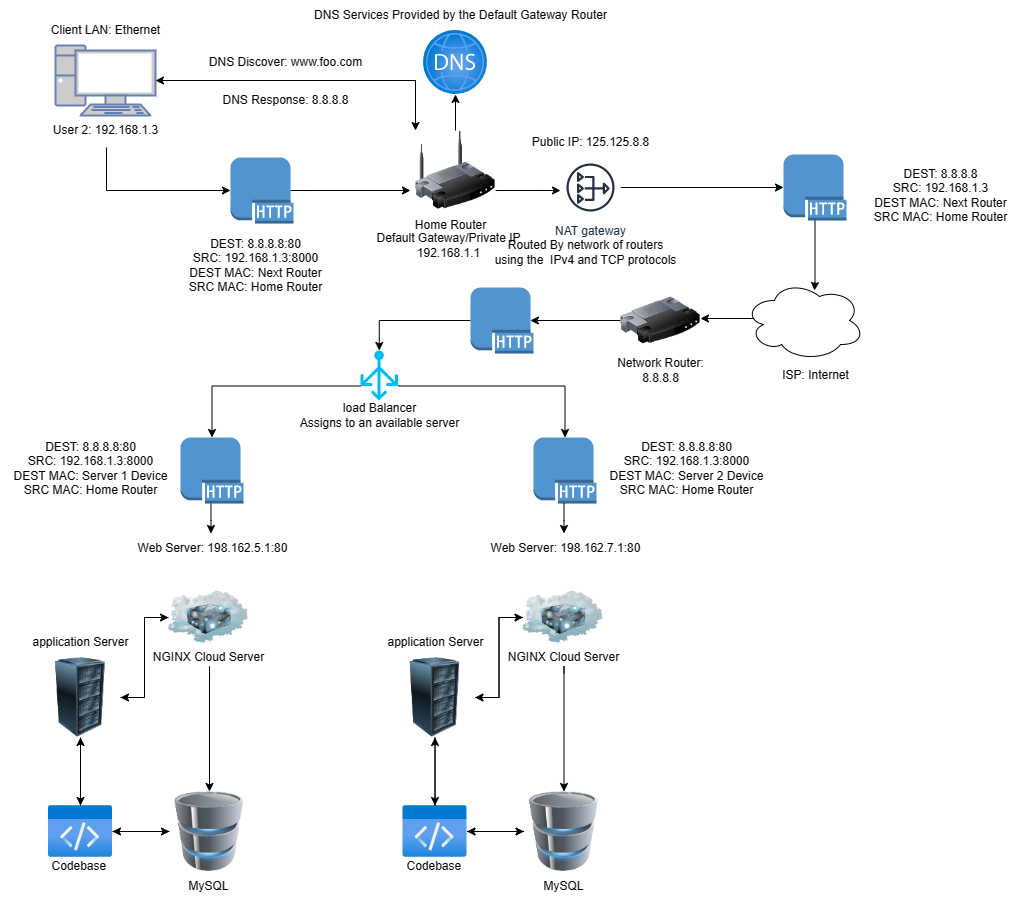

The diagram above was exported from draw.io. Its source (the exported page's mxGraphModel, read from the mxfile embedded in the PNG):
<mxGraphModel dx="728" dy="444" grid="1" gridSize="10" guides="1" tooltips="1" connect="1" arrows="0" fold="1" page="1" pageScale="1" pageWidth="1100" pageHeight="850" math="0" shadow="0">
  <root>
    <mxCell id="0" />
    <mxCell id="1" parent="0" />
    <mxCell id="2" value="" style="image;aspect=fixed;html=1;points=[];align=center;fontSize=12;image=img/lib/azure2/networking/DNS_Zones.svg;" vertex="1" parent="1">
      <mxGeometry x="493" y="50" width="64" height="64" as="geometry" />
    </mxCell>
    <mxCell id="3" value="DNS Services Provided by the Default Gateway Router" style="text;html=1;align=center;verticalAlign=middle;resizable=0;points=[];autosize=1;strokeColor=none;fillColor=none;" vertex="1" parent="1">
      <mxGeometry x="370" y="20" width="320" height="30" as="geometry" />
    </mxCell>
    <mxCell id="4" style="edgeStyle=orthogonalEdgeStyle;rounded=0;orthogonalLoop=1;jettySize=auto;html=1;" edge="1" source="7" target="18" parent="1">
      <mxGeometry relative="1" as="geometry">
        <Array as="points">
          <mxPoint x="610" y="210" />
          <mxPoint x="610" y="210" />
        </Array>
      </mxGeometry>
    </mxCell>
    <mxCell id="5" style="edgeStyle=orthogonalEdgeStyle;rounded=0;orthogonalLoop=1;jettySize=auto;html=1;" edge="1" source="7" target="2" parent="1">
      <mxGeometry relative="1" as="geometry" />
    </mxCell>
    <mxCell id="6" style="edgeStyle=orthogonalEdgeStyle;rounded=0;orthogonalLoop=1;jettySize=auto;html=1;exitX=0;exitY=0;exitDx=0;exitDy=0;" edge="1" parent="1">
      <mxGeometry relative="1" as="geometry">
        <mxPoint x="485" y="120" as="sourcePoint" />
        <mxPoint x="225" y="100" as="targetPoint" />
        <Array as="points">
          <mxPoint x="485" y="100" />
        </Array>
      </mxGeometry>
    </mxCell>
    <mxCell id="7" value="" style="image;html=1;image=img/lib/clip_art/networking/Wireless_Router_128x128.png" vertex="1" parent="1">
      <mxGeometry x="485" y="150" width="80" height="80" as="geometry" />
    </mxCell>
    <mxCell id="8" style="edgeStyle=orthogonalEdgeStyle;rounded=0;orthogonalLoop=1;jettySize=auto;html=1;entryX=0;entryY=0;entryDx=0;entryDy=0;" edge="1" source="9" target="7" parent="1">
      <mxGeometry relative="1" as="geometry" />
    </mxCell>
    <mxCell id="9" value="" style="fontColor=#0066CC;verticalAlign=top;verticalLabelPosition=bottom;labelPosition=center;align=center;html=1;outlineConnect=0;fillColor=#CCCCCC;strokeColor=#6881B3;gradientColor=none;gradientDirection=north;strokeWidth=2;shape=mxgraph.networks.pc;" vertex="1" parent="1">
      <mxGeometry x="125" y="65" width="100" height="70" as="geometry" />
    </mxCell>
    <mxCell id="10" style="edgeStyle=orthogonalEdgeStyle;rounded=0;orthogonalLoop=1;jettySize=auto;html=1;entryX=0;entryY=0.5;entryDx=0;entryDy=0;entryPerimeter=0;exitX=0.508;exitY=1.067;exitDx=0;exitDy=0;exitPerimeter=0;" edge="1" source="11" target="23" parent="1">
      <mxGeometry relative="1" as="geometry">
        <Array as="points">
          <mxPoint x="176" y="210" />
        </Array>
      </mxGeometry>
    </mxCell>
    <mxCell id="11" value="User 2: 192.168.1.3" style="text;html=1;align=center;verticalAlign=middle;resizable=0;points=[];autosize=1;strokeColor=none;fillColor=none;" vertex="1" parent="1">
      <mxGeometry x="110" y="135" width="130" height="30" as="geometry" />
    </mxCell>
    <mxCell id="12" value="Client LAN: Ethernet" style="text;html=1;align=center;verticalAlign=middle;resizable=0;points=[];autosize=1;strokeColor=none;fillColor=none;" vertex="1" parent="1">
      <mxGeometry x="110" y="35" width="130" height="30" as="geometry" />
    </mxCell>
    <mxCell id="13" value="Home Router" style="text;html=1;align=center;verticalAlign=middle;resizable=0;points=[];autosize=1;strokeColor=none;fillColor=none;" vertex="1" parent="1">
      <mxGeometry x="475" y="230" width="90" height="30" as="geometry" />
    </mxCell>
    <mxCell id="14" style="edgeStyle=orthogonalEdgeStyle;rounded=0;orthogonalLoop=1;jettySize=auto;html=1;exitX=0.07;exitY=0.4;exitDx=0;exitDy=0;exitPerimeter=0;entryX=1;entryY=0.4;entryDx=0;entryDy=0;entryPerimeter=0;" edge="1" parent="1">
      <mxGeometry relative="1" as="geometry">
        <mxPoint x="822.4000000000001" y="338" as="sourcePoint" />
        <mxPoint x="770" y="338" as="targetPoint" />
      </mxGeometry>
    </mxCell>
    <mxCell id="15" value="" style="ellipse;shape=cloud;whiteSpace=wrap;html=1;" vertex="1" parent="1">
      <mxGeometry x="814" y="300" width="120" height="80" as="geometry" />
    </mxCell>
    <mxCell id="16" value="ISP: Internet" style="text;html=1;align=center;verticalAlign=middle;resizable=0;points=[];autosize=1;strokeColor=none;fillColor=none;" vertex="1" parent="1">
      <mxGeometry x="839.5" y="380" width="90" height="30" as="geometry" />
    </mxCell>
    <mxCell id="17" style="edgeStyle=orthogonalEdgeStyle;rounded=0;orthogonalLoop=1;jettySize=auto;html=1;entryX=0;entryY=0.5;entryDx=0;entryDy=0;entryPerimeter=0;" edge="1" source="18" target="29" parent="1">
      <mxGeometry relative="1" as="geometry" />
    </mxCell>
    <mxCell id="18" value="NAT gateway" style="sketch=0;outlineConnect=0;fontColor=#232F3E;gradientColor=none;strokeColor=#232F3E;fillColor=#ffffff;dashed=0;verticalLabelPosition=bottom;verticalAlign=top;align=center;html=1;fontSize=12;fontStyle=0;aspect=fixed;shape=mxgraph.aws4.resourceIcon;resIcon=mxgraph.aws4.nat_gateway;" vertex="1" parent="1">
      <mxGeometry x="630" y="177" width="60" height="60" as="geometry" />
    </mxCell>
    <mxCell id="19" value="Public IP: 125.125.8.8" style="text;html=1;align=center;verticalAlign=middle;resizable=0;points=[];autosize=1;strokeColor=none;fillColor=none;" vertex="1" parent="1">
      <mxGeometry x="590" y="147" width="140" height="30" as="geometry" />
    </mxCell>
    <mxCell id="20" value="Web Server: 198.162.5.1:80" style="text;html=1;align=center;verticalAlign=middle;resizable=0;points=[];autosize=1;strokeColor=none;fillColor=none;" vertex="1" parent="1">
      <mxGeometry x="197" y="553" width="170" height="30" as="geometry" />
    </mxCell>
    <mxCell id="21" value="Routed By network of routers&lt;br&gt;using the&amp;nbsp; IPv4 and TCP protocols" style="text;html=1;align=center;verticalAlign=middle;resizable=0;points=[];autosize=1;strokeColor=none;fillColor=none;" vertex="1" parent="1">
      <mxGeometry x="550" y="252" width="210" height="40" as="geometry" />
    </mxCell>
    <mxCell id="22" style="edgeStyle=orthogonalEdgeStyle;rounded=0;orthogonalLoop=1;jettySize=auto;html=1;exitX=0.95;exitY=0.5;exitDx=0;exitDy=0;exitPerimeter=0;" edge="1" source="23" parent="1">
      <mxGeometry relative="1" as="geometry">
        <mxPoint x="480" y="210" as="targetPoint" />
      </mxGeometry>
    </mxCell>
    <mxCell id="23" value="" style="outlineConnect=0;dashed=0;verticalLabelPosition=bottom;verticalAlign=top;align=center;html=1;shape=mxgraph.aws3.http_protocol;fillColor=#5294CF;gradientColor=none;" vertex="1" parent="1">
      <mxGeometry x="300" y="177" width="63" height="66" as="geometry" />
    </mxCell>
    <mxCell id="24" value="DEST: 8.8.8.8&lt;br&gt;SRC: 192.168.1.3&lt;br&gt;DEST MAC: Next Router&lt;br&gt;SRC MAC: Home Router" style="text;html=1;align=center;verticalAlign=middle;resizable=0;points=[];autosize=1;strokeColor=none;fillColor=none;" vertex="1" parent="1">
      <mxGeometry x="929.5" y="180" width="160" height="70" as="geometry" />
    </mxCell>
    <mxCell id="25" value="DNS Discover: www.foo.com" style="text;html=1;align=center;verticalAlign=middle;resizable=0;points=[];autosize=1;strokeColor=none;fillColor=none;" vertex="1" parent="1">
      <mxGeometry x="264.5" y="67" width="180" height="30" as="geometry" />
    </mxCell>
    <mxCell id="26" value="DNS Response: 8.8.8.8" style="text;html=1;align=center;verticalAlign=middle;resizable=0;points=[];autosize=1;strokeColor=none;fillColor=none;" vertex="1" parent="1">
      <mxGeometry x="279.5" y="105" width="150" height="30" as="geometry" />
    </mxCell>
    <mxCell id="27" value="Default Gateway/Private IP&lt;br&gt;192.168.1.1" style="text;html=1;align=center;verticalAlign=middle;resizable=0;points=[];autosize=1;strokeColor=none;fillColor=none;" vertex="1" parent="1">
      <mxGeometry x="433" y="245" width="170" height="40" as="geometry" />
    </mxCell>
    <mxCell id="28" style="edgeStyle=orthogonalEdgeStyle;rounded=0;orthogonalLoop=1;jettySize=auto;html=1;exitX=0.5;exitY=1;exitDx=0;exitDy=0;exitPerimeter=0;entryX=0.583;entryY=0.125;entryDx=0;entryDy=0;entryPerimeter=0;" edge="1" source="29" target="15" parent="1">
      <mxGeometry relative="1" as="geometry">
        <Array as="points">
          <mxPoint x="885" y="302" />
        </Array>
      </mxGeometry>
    </mxCell>
    <mxCell id="29" value="" style="outlineConnect=0;dashed=0;verticalLabelPosition=bottom;verticalAlign=top;align=center;html=1;shape=mxgraph.aws3.http_protocol;fillColor=#5294CF;gradientColor=none;" vertex="1" parent="1">
      <mxGeometry x="853" y="174" width="63" height="66" as="geometry" />
    </mxCell>
    <mxCell id="30" value="DEST: 8.8.8.8:80&lt;br&gt;SRC: 192.168.1.3:8000&lt;br&gt;DEST MAC: Next Router&lt;br&gt;SRC MAC: Home Router" style="text;html=1;align=center;verticalAlign=middle;resizable=0;points=[];autosize=1;strokeColor=none;fillColor=none;" vertex="1" parent="1">
      <mxGeometry x="245" y="250" width="160" height="70" as="geometry" />
    </mxCell>
    <mxCell id="31" style="edgeStyle=orthogonalEdgeStyle;rounded=0;orthogonalLoop=1;jettySize=auto;html=1;exitX=0;exitY=0.5;exitDx=0;exitDy=0;" edge="1" source="32" target="34" parent="1">
      <mxGeometry relative="1" as="geometry" />
    </mxCell>
    <mxCell id="32" value="" style="image;html=1;image=img/lib/clip_art/computers/Database_128x128.png" vertex="1" parent="1">
      <mxGeometry x="239" y="811" width="80" height="80" as="geometry" />
    </mxCell>
    <mxCell id="33" style="edgeStyle=orthogonalEdgeStyle;rounded=0;orthogonalLoop=1;jettySize=auto;html=1;entryX=0;entryY=0.5;entryDx=0;entryDy=0;" edge="1" source="34" target="32" parent="1">
      <mxGeometry relative="1" as="geometry" />
    </mxCell>
    <mxCell id="34" value="" style="image;aspect=fixed;html=1;points=[];align=center;fontSize=12;image=img/lib/azure2/general/Code.svg;" vertex="1" parent="1">
      <mxGeometry x="118" y="825" width="64" height="52" as="geometry" />
    </mxCell>
    <mxCell id="35" style="edgeStyle=orthogonalEdgeStyle;rounded=0;orthogonalLoop=1;jettySize=auto;html=1;exitX=0;exitY=0.5;exitDx=0;exitDy=0;entryX=0.5;entryY=0;entryDx=0;entryDy=0;entryPerimeter=0;" edge="1" source="50" target="48" parent="1">
      <mxGeometry relative="1" as="geometry">
        <mxPoint x="620" y="340" as="sourcePoint" />
        <mxPoint x="342" y="370" as="targetPoint" />
        <Array as="points">
          <mxPoint x="449" y="340" />
        </Array>
      </mxGeometry>
    </mxCell>
    <mxCell id="36" style="edgeStyle=orthogonalEdgeStyle;rounded=0;orthogonalLoop=1;jettySize=auto;html=1;exitX=0;exitY=0.5;exitDx=0;exitDy=0;entryX=0.95;entryY=0.5;entryDx=0;entryDy=0;entryPerimeter=0;" edge="1" source="37" target="50" parent="1">
      <mxGeometry relative="1" as="geometry" />
    </mxCell>
    <mxCell id="37" value="" style="image;html=1;image=img/lib/clip_art/networking/Router_128x128.png" vertex="1" parent="1">
      <mxGeometry x="690" y="300" width="80" height="80" as="geometry" />
    </mxCell>
    <mxCell id="38" value="Network Router:&lt;br&gt;8.8.8.8" style="text;html=1;align=center;verticalAlign=middle;resizable=0;points=[];autosize=1;strokeColor=none;fillColor=none;" vertex="1" parent="1">
      <mxGeometry x="675" y="370" width="110" height="40" as="geometry" />
    </mxCell>
    <mxCell id="39" style="edgeStyle=orthogonalEdgeStyle;rounded=0;orthogonalLoop=1;jettySize=auto;html=1;exitX=0;exitY=0.5;exitDx=0;exitDy=0;entryX=1;entryY=0.5;entryDx=0;entryDy=0;" edge="1" source="40" target="53" parent="1">
      <mxGeometry relative="1" as="geometry" />
    </mxCell>
    <mxCell id="40" value="" style="image;html=1;image=img/lib/clip_art/networking/Cloud_Server_128x128.png" vertex="1" parent="1">
      <mxGeometry x="238" y="597" width="80" height="80" as="geometry" />
    </mxCell>
    <mxCell id="41" value="NGINX Cloud Server" style="text;html=1;align=center;verticalAlign=middle;resizable=0;points=[];autosize=1;strokeColor=none;fillColor=none;" vertex="1" parent="1">
      <mxGeometry x="213" y="662" width="130" height="30" as="geometry" />
    </mxCell>
    <mxCell id="42" style="edgeStyle=orthogonalEdgeStyle;rounded=0;orthogonalLoop=1;jettySize=auto;html=1;entryX=0.5;entryY=0;entryDx=0;entryDy=0;exitX=0.508;exitY=1.033;exitDx=0;exitDy=0;exitPerimeter=0;" edge="1" source="41" target="32" parent="1">
      <mxGeometry relative="1" as="geometry">
        <mxPoint x="250" y="777" as="sourcePoint" />
        <mxPoint x="222" y="811" as="targetPoint" />
        <Array as="points">
          <mxPoint x="279" y="686" />
        </Array>
      </mxGeometry>
    </mxCell>
    <mxCell id="43" value="application Server" style="text;html=1;align=center;verticalAlign=middle;resizable=0;points=[];autosize=1;strokeColor=none;fillColor=none;" vertex="1" parent="1">
      <mxGeometry x="90" y="647" width="120" height="30" as="geometry" />
    </mxCell>
    <mxCell id="44" value="MySQL" style="text;html=1;align=center;verticalAlign=middle;resizable=0;points=[];autosize=1;strokeColor=none;fillColor=none;" vertex="1" parent="1">
      <mxGeometry x="248" y="891" width="60" height="30" as="geometry" />
    </mxCell>
    <mxCell id="45" value="Codebase&amp;nbsp;" style="text;html=1;align=center;verticalAlign=middle;resizable=0;points=[];autosize=1;strokeColor=none;fillColor=none;" vertex="1" parent="1">
      <mxGeometry x="110" y="871" width="80" height="30" as="geometry" />
    </mxCell>
    <mxCell id="46" style="edgeStyle=orthogonalEdgeStyle;rounded=0;orthogonalLoop=1;jettySize=auto;html=1;" edge="1" parent="1">
      <mxGeometry relative="1" as="geometry">
        <mxPoint x="280.5" y="523" as="sourcePoint" />
        <mxPoint x="280.5" y="553" as="targetPoint" />
        <Array as="points">
          <mxPoint x="281" y="540" />
          <mxPoint x="281" y="540" />
        </Array>
      </mxGeometry>
    </mxCell>
    <mxCell id="47" value="DEST: 8.8.8.8:80&lt;br&gt;SRC: 192.168.1.3:8000&lt;br&gt;DEST MAC: Server 1 Device&lt;br&gt;SRC MAC: Home Router" style="text;html=1;align=center;verticalAlign=middle;resizable=0;points=[];autosize=1;strokeColor=none;fillColor=none;" vertex="1" parent="1">
      <mxGeometry x="70" y="453" width="180" height="70" as="geometry" />
    </mxCell>
    <mxCell id="48" value="" style="verticalLabelPosition=bottom;html=1;verticalAlign=top;align=center;strokeColor=none;fillColor=#00BEF2;shape=mxgraph.azure.load_balancer_generic;pointerEvents=1;" vertex="1" parent="1">
      <mxGeometry x="430" y="370" width="37.5" height="50" as="geometry" />
    </mxCell>
    <mxCell id="49" value="load Balancer&lt;br&gt;Assigns to an available server" style="text;html=1;align=center;verticalAlign=middle;resizable=0;points=[];autosize=1;strokeColor=none;fillColor=none;" vertex="1" parent="1">
      <mxGeometry x="358.75" y="415" width="180" height="40" as="geometry" />
    </mxCell>
    <mxCell id="50" value="" style="outlineConnect=0;dashed=0;verticalLabelPosition=bottom;verticalAlign=top;align=center;html=1;shape=mxgraph.aws3.http_protocol;fillColor=#5294CF;gradientColor=none;" vertex="1" parent="1">
      <mxGeometry x="540" y="307" width="63" height="66" as="geometry" />
    </mxCell>
    <mxCell id="51" style="edgeStyle=orthogonalEdgeStyle;rounded=0;orthogonalLoop=1;jettySize=auto;html=1;exitX=1;exitY=0.5;exitDx=0;exitDy=0;entryX=0;entryY=0.5;entryDx=0;entryDy=0;" edge="1" source="53" target="40" parent="1">
      <mxGeometry relative="1" as="geometry" />
    </mxCell>
    <mxCell id="52" style="edgeStyle=orthogonalEdgeStyle;rounded=0;orthogonalLoop=1;jettySize=auto;html=1;exitX=0.5;exitY=1;exitDx=0;exitDy=0;" edge="1" source="53" target="34" parent="1">
      <mxGeometry relative="1" as="geometry" />
    </mxCell>
    <mxCell id="53" value="" style="image;html=1;image=img/lib/clip_art/computers/Server_Rack_128x128.png" vertex="1" parent="1">
      <mxGeometry x="110" y="677" width="80" height="80" as="geometry" />
    </mxCell>
    <mxCell id="54" value="" style="edgeStyle=orthogonalEdgeStyle;rounded=0;orthogonalLoop=1;jettySize=auto;html=1;exitX=0;exitY=0.71;exitDx=0;exitDy=0;exitPerimeter=0;" edge="1" source="48" target="55" parent="1">
      <mxGeometry relative="1" as="geometry">
        <mxPoint x="220" y="530" as="targetPoint" />
        <mxPoint x="430" y="406" as="sourcePoint" />
      </mxGeometry>
    </mxCell>
    <mxCell id="55" value="" style="outlineConnect=0;dashed=0;verticalLabelPosition=bottom;verticalAlign=top;align=center;html=1;shape=mxgraph.aws3.http_protocol;fillColor=#5294CF;gradientColor=none;" vertex="1" parent="1">
      <mxGeometry x="250" y="457" width="63" height="66" as="geometry" />
    </mxCell>
    <mxCell id="56" style="edgeStyle=orthogonalEdgeStyle;rounded=0;orthogonalLoop=1;jettySize=auto;html=1;exitX=0.5;exitY=0;exitDx=0;exitDy=0;exitPerimeter=0;entryX=0.5;entryY=1;entryDx=0;entryDy=0;" edge="1" source="34" target="53" parent="1">
      <mxGeometry relative="1" as="geometry">
        <mxPoint x="160" y="767" as="sourcePoint" />
        <mxPoint x="160" y="835" as="targetPoint" />
      </mxGeometry>
    </mxCell>
    <mxCell id="57" style="edgeStyle=orthogonalEdgeStyle;rounded=0;orthogonalLoop=1;jettySize=auto;html=1;exitX=0;exitY=0.5;exitDx=0;exitDy=0;" edge="1" source="58" target="60" parent="1">
      <mxGeometry relative="1" as="geometry" />
    </mxCell>
    <mxCell id="58" value="" style="image;html=1;image=img/lib/clip_art/computers/Database_128x128.png" vertex="1" parent="1">
      <mxGeometry x="593.5" y="811" width="80" height="80" as="geometry" />
    </mxCell>
    <mxCell id="59" style="edgeStyle=orthogonalEdgeStyle;rounded=0;orthogonalLoop=1;jettySize=auto;html=1;entryX=0;entryY=0.5;entryDx=0;entryDy=0;" edge="1" source="60" target="58" parent="1">
      <mxGeometry relative="1" as="geometry" />
    </mxCell>
    <mxCell id="60" value="" style="image;aspect=fixed;html=1;points=[];align=center;fontSize=12;image=img/lib/azure2/general/Code.svg;" vertex="1" parent="1">
      <mxGeometry x="472.5" y="825" width="64" height="52" as="geometry" />
    </mxCell>
    <mxCell id="61" style="edgeStyle=orthogonalEdgeStyle;rounded=0;orthogonalLoop=1;jettySize=auto;html=1;exitX=0;exitY=0.5;exitDx=0;exitDy=0;entryX=1;entryY=0.5;entryDx=0;entryDy=0;" edge="1" source="62" target="70" parent="1">
      <mxGeometry relative="1" as="geometry" />
    </mxCell>
    <mxCell id="62" value="" style="image;html=1;image=img/lib/clip_art/networking/Cloud_Server_128x128.png" vertex="1" parent="1">
      <mxGeometry x="592.5" y="597" width="80" height="80" as="geometry" />
    </mxCell>
    <mxCell id="63" value="NGINX Cloud Server" style="text;html=1;align=center;verticalAlign=middle;resizable=0;points=[];autosize=1;strokeColor=none;fillColor=none;" vertex="1" parent="1">
      <mxGeometry x="567.5" y="662" width="130" height="30" as="geometry" />
    </mxCell>
    <mxCell id="64" style="edgeStyle=orthogonalEdgeStyle;rounded=0;orthogonalLoop=1;jettySize=auto;html=1;entryX=0.5;entryY=0;entryDx=0;entryDy=0;exitX=0.508;exitY=1.033;exitDx=0;exitDy=0;exitPerimeter=0;" edge="1" source="63" target="58" parent="1">
      <mxGeometry relative="1" as="geometry">
        <mxPoint x="604.5" y="777" as="sourcePoint" />
        <mxPoint x="576.5" y="811" as="targetPoint" />
        <Array as="points">
          <mxPoint x="633.5" y="686" />
        </Array>
      </mxGeometry>
    </mxCell>
    <mxCell id="65" value="application Server" style="text;html=1;align=center;verticalAlign=middle;resizable=0;points=[];autosize=1;strokeColor=none;fillColor=none;" vertex="1" parent="1">
      <mxGeometry x="444.5" y="647" width="120" height="30" as="geometry" />
    </mxCell>
    <mxCell id="66" value="MySQL" style="text;html=1;align=center;verticalAlign=middle;resizable=0;points=[];autosize=1;strokeColor=none;fillColor=none;" vertex="1" parent="1">
      <mxGeometry x="602.5" y="891" width="60" height="30" as="geometry" />
    </mxCell>
    <mxCell id="67" value="Codebase&amp;nbsp;" style="text;html=1;align=center;verticalAlign=middle;resizable=0;points=[];autosize=1;strokeColor=none;fillColor=none;" vertex="1" parent="1">
      <mxGeometry x="464.5" y="871" width="80" height="30" as="geometry" />
    </mxCell>
    <mxCell id="68" style="edgeStyle=orthogonalEdgeStyle;rounded=0;orthogonalLoop=1;jettySize=auto;html=1;exitX=1;exitY=0.5;exitDx=0;exitDy=0;entryX=0;entryY=0.5;entryDx=0;entryDy=0;" edge="1" source="70" target="62" parent="1">
      <mxGeometry relative="1" as="geometry" />
    </mxCell>
    <mxCell id="69" style="edgeStyle=orthogonalEdgeStyle;rounded=0;orthogonalLoop=1;jettySize=auto;html=1;exitX=0.5;exitY=1;exitDx=0;exitDy=0;" edge="1" source="70" target="60" parent="1">
      <mxGeometry relative="1" as="geometry" />
    </mxCell>
    <mxCell id="70" value="" style="image;html=1;image=img/lib/clip_art/computers/Server_Rack_128x128.png" vertex="1" parent="1">
      <mxGeometry x="464.5" y="677" width="80" height="80" as="geometry" />
    </mxCell>
    <mxCell id="71" style="edgeStyle=orthogonalEdgeStyle;rounded=0;orthogonalLoop=1;jettySize=auto;html=1;exitX=0.5;exitY=0;exitDx=0;exitDy=0;exitPerimeter=0;entryX=0.5;entryY=1;entryDx=0;entryDy=0;" edge="1" source="60" target="70" parent="1">
      <mxGeometry relative="1" as="geometry">
        <mxPoint x="514.5" y="767" as="sourcePoint" />
        <mxPoint x="514.5" y="835" as="targetPoint" />
      </mxGeometry>
    </mxCell>
    <mxCell id="72" value="" style="edgeStyle=orthogonalEdgeStyle;rounded=0;orthogonalLoop=1;jettySize=auto;html=1;exitX=1;exitY=0.71;exitDx=0;exitDy=0;exitPerimeter=0;entryX=0.5;entryY=0;entryDx=0;entryDy=0;entryPerimeter=0;" edge="1" source="48" target="73" parent="1">
      <mxGeometry relative="1" as="geometry">
        <mxPoint x="468" y="406" as="sourcePoint" />
        <mxPoint x="667" y="551" as="targetPoint" />
        <Array as="points" />
      </mxGeometry>
    </mxCell>
    <mxCell id="73" value="" style="outlineConnect=0;dashed=0;verticalLabelPosition=bottom;verticalAlign=top;align=center;html=1;shape=mxgraph.aws3.http_protocol;fillColor=#5294CF;gradientColor=none;" vertex="1" parent="1">
      <mxGeometry x="603" y="457" width="63" height="66" as="geometry" />
    </mxCell>
    <mxCell id="74" value="Web Server: 198.162.7.1:80" style="text;html=1;align=center;verticalAlign=middle;resizable=0;points=[];autosize=1;strokeColor=none;fillColor=none;" vertex="1" parent="1">
      <mxGeometry x="550" y="553" width="170" height="30" as="geometry" />
    </mxCell>
    <mxCell id="75" style="edgeStyle=orthogonalEdgeStyle;rounded=0;orthogonalLoop=1;jettySize=auto;html=1;" edge="1" parent="1">
      <mxGeometry relative="1" as="geometry">
        <mxPoint x="633.5" y="523" as="sourcePoint" />
        <mxPoint x="633.5" y="553" as="targetPoint" />
        <Array as="points">
          <mxPoint x="634" y="540" />
          <mxPoint x="634" y="540" />
        </Array>
      </mxGeometry>
    </mxCell>
    <mxCell id="76" value="DEST: 8.8.8.8:80&lt;br&gt;SRC: 192.168.1.3:8000&lt;br&gt;DEST MAC: Server 2 Device&lt;br&gt;SRC MAC: Home Router" style="text;html=1;align=center;verticalAlign=middle;resizable=0;points=[];autosize=1;strokeColor=none;fillColor=none;" vertex="1" parent="1">
      <mxGeometry x="666" y="453" width="180" height="70" as="geometry" />
    </mxCell>
  </root>
</mxGraphModel>